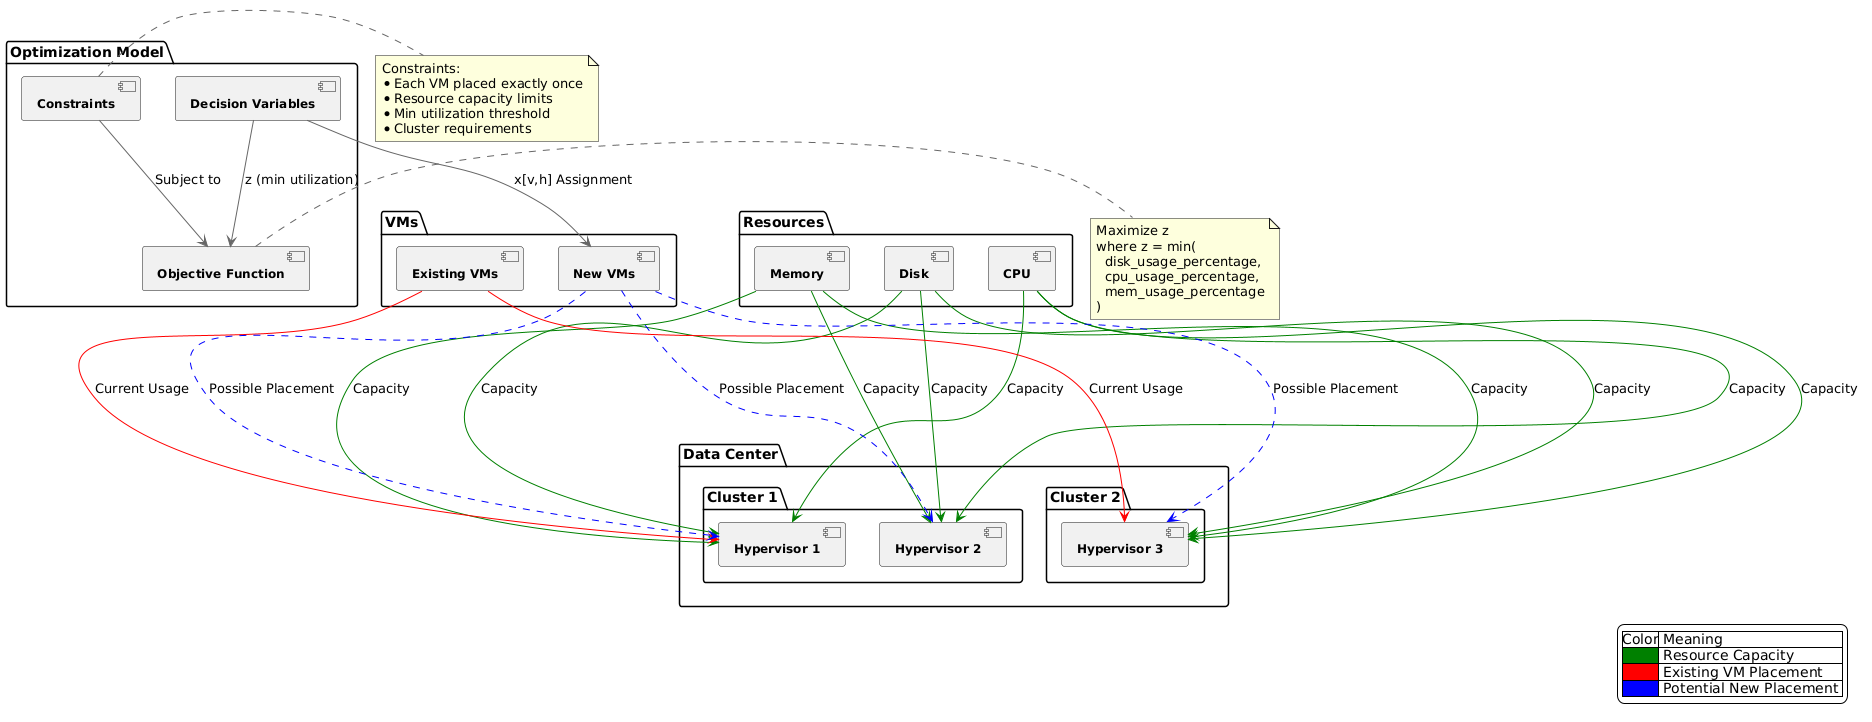

The diagram above was rendered by PlantUML. Its source (embedded in the PNG):
@startuml
skinparam {
  BackgroundColor transparent
  ArrowColor #666666
  ComponentFontSize 12
  ComponentFontStyle bold
}

' Entities
package "Data Center" {
  package "Cluster 1" {
    [Hypervisor 1] as H1
    [Hypervisor 2] as H2
  }
  
  package "Cluster 2" {
    [Hypervisor 3] as H3
  }
}

package "Resources" {
  [CPU] as CPU
  [Memory] as MEM 
  [Disk] as DISK
}

package "VMs" {
  [Existing VMs] as EVM
  [New VMs] as NVM
}

package "Optimization Model" {
  [Objective Function] as OBJ
  [Constraints] as CON
  [Decision Variables] as DV
}

' Resource Requirements
MEM --[#green]-> H1 : Capacity
CPU --[#green]-> H1 : Capacity  
DISK --[#green]-> H1 : Capacity

MEM --[#green]-> H2 : Capacity
CPU --[#green]-> H2 : Capacity
DISK --[#green]-> H2 : Capacity

MEM --[#green]-> H3 : Capacity
CPU --[#green]-> H3 : Capacity
DISK --[#green]-> H3 : Capacity

' VM Usage
EVM --[#red]-> H1 : Current Usage
EVM --[#red]-> H3 : Current Usage
NVM .[#blue].> H1 : Possible Placement
NVM .[#blue].> H2 : Possible Placement
NVM .[#blue].> H3 : Possible Placement

' Optimization Components
DV --> NVM : x[v,h] Assignment
DV --> OBJ : z (min utilization)
CON --> OBJ : Subject to

legend right
  |Color| Meaning |
  |<#green>| Resource Capacity |
  |<#red>| Existing VM Placement |
  |<#blue>| Potential New Placement |
endlegend

note right of OBJ
  Maximize z
  where z = min(
    disk_usage_percentage,
    cpu_usage_percentage,
    mem_usage_percentage
  )
end note

note right of CON
  Constraints:
  * Each VM placed exactly once
  * Resource capacity limits
  * Min utilization threshold
  * Cluster requirements
end note
@enduml